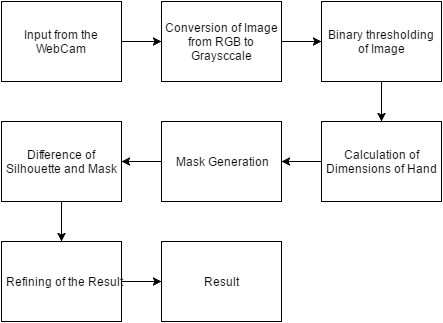

The diagram above was exported from draw.io. Its source (the exported page's mxGraphModel, read from the mxfile embedded in the PNG):
<mxGraphModel dx="1042" dy="568" grid="1" gridSize="10" guides="1" tooltips="1" connect="1" arrows="1" fold="1" page="1" pageScale="1" pageWidth="850" pageHeight="1100" background="#ffffff" math="0" shadow="0">
  <root>
    <mxCell id="0" />
    <mxCell id="1" parent="0" />
    <mxCell id="2" value="Input from the WebCam" style="whiteSpace=wrap;html=1;" parent="1" vertex="1">
      <mxGeometry x="120" y="40" width="120" height="80" as="geometry" />
    </mxCell>
    <mxCell id="3" value="Conversion of Image from RGB to Graysccale" style="whiteSpace=wrap;html=1;" parent="1" vertex="1">
      <mxGeometry x="280" y="40" width="120" height="80" as="geometry" />
    </mxCell>
    <mxCell id="4" value="Binary thresholding of Image" style="whiteSpace=wrap;html=1;" parent="1" vertex="1">
      <mxGeometry x="440" y="40" width="120" height="80" as="geometry" />
    </mxCell>
    <mxCell id="5" value="Calculation of Dimensions of Hand" style="whiteSpace=wrap;html=1;" parent="1" vertex="1">
      <mxGeometry x="440" y="160" width="120" height="80" as="geometry" />
    </mxCell>
    <mxCell id="6" value="Mask Generation" style="whiteSpace=wrap;html=1;" parent="1" vertex="1">
      <mxGeometry x="280" y="160" width="120" height="80" as="geometry" />
    </mxCell>
    <mxCell id="7" value="Difference of Silhouette and Mask" style="whiteSpace=wrap;html=1;" parent="1" vertex="1">
      <mxGeometry x="120" y="160" width="120" height="80" as="geometry" />
    </mxCell>
    <mxCell id="8" value="Refining of the Result" style="whiteSpace=wrap;html=1;" parent="1" vertex="1">
      <mxGeometry x="120" y="280" width="120" height="80" as="geometry" />
    </mxCell>
    <mxCell id="9" value="Result" style="whiteSpace=wrap;html=1;" parent="1" vertex="1">
      <mxGeometry x="280" y="280" width="120" height="80" as="geometry" />
    </mxCell>
    <mxCell id="18" value="" style="endArrow=classic;html=1;exitX=0.5;exitY=1;entryX=0.5;entryY=0;" parent="1" source="7" target="8" edge="1">
      <mxGeometry x="451" y="193" width="50" height="50" as="geometry">
        <mxPoint x="451" y="193" as="sourcePoint" />
        <mxPoint x="451" y="209" as="targetPoint" />
      </mxGeometry>
    </mxCell>
    <mxCell id="19" value="" style="endArrow=classic;html=1;exitX=1;exitY=0.5;entryX=0;entryY=0.5;" parent="1" source="2" target="3" edge="1">
      <mxGeometry x="461" y="203" width="50" height="50" as="geometry">
        <mxPoint x="410" y="390" as="sourcePoint" />
        <mxPoint x="400" y="100" as="targetPoint" />
      </mxGeometry>
    </mxCell>
    <mxCell id="20" value="" style="endArrow=classic;html=1;exitX=1;exitY=0.5;entryX=0;entryY=0.5;" parent="1" source="3" target="4" edge="1">
      <mxGeometry x="471" y="213" width="50" height="50" as="geometry">
        <mxPoint x="410" y="90" as="sourcePoint" />
        <mxPoint x="410" y="110" as="targetPoint" />
      </mxGeometry>
    </mxCell>
    <mxCell id="24" value="" style="endArrow=classic;html=1;entryX=0.5;entryY=0;exitX=0.5;exitY=1;" parent="1" source="4" target="5" edge="1">
      <mxGeometry x="509" y="223" width="50" height="50" as="geometry">
        <mxPoint x="400" y="200" as="sourcePoint" />
        <mxPoint x="438" y="170" as="targetPoint" />
      </mxGeometry>
    </mxCell>
    <mxCell id="25" value="" style="endArrow=classic;html=1;entryX=1;entryY=0.5;exitX=0;exitY=0.5;" parent="1" source="5" target="6" edge="1">
      <mxGeometry x="536" y="233" width="50" height="50" as="geometry">
        <mxPoint x="427" y="210" as="sourcePoint" />
        <mxPoint x="427" y="230" as="targetPoint" />
      </mxGeometry>
    </mxCell>
    <mxCell id="26" value="" style="endArrow=classic;html=1;entryX=1;entryY=0.5;exitX=0;exitY=0.5;" parent="1" source="6" target="7" edge="1">
      <mxGeometry x="575" y="243" width="50" height="50" as="geometry">
        <mxPoint x="439" y="270" as="sourcePoint" />
        <mxPoint x="439" y="290" as="targetPoint" />
      </mxGeometry>
    </mxCell>
    <mxCell id="27" value="" style="endArrow=classic;html=1;entryX=0;entryY=0.5;exitX=1;exitY=0.5;" parent="1" source="8" target="9" edge="1">
      <mxGeometry x="602" y="253" width="50" height="50" as="geometry">
        <mxPoint x="400" y="440" as="sourcePoint" />
        <mxPoint x="427" y="350" as="targetPoint" />
      </mxGeometry>
    </mxCell>
  </root>
</mxGraphModel>